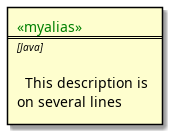

The diagram above was rendered by PlantUML. Its source (embedded in the PNG):
@startuml

!unquoted procedure $element($alias, $description="", $label="", $technology="", $size=12, $colour="green")
rectangle $alias as "
<color:$colour><<$alias>></color>
==$label==
//<size:$size>[$technology]</size>//

  $description"
!endprocedure

$element(myalias, "This description is %newline()on several lines", $size=10, $technology="Java")
@enduml